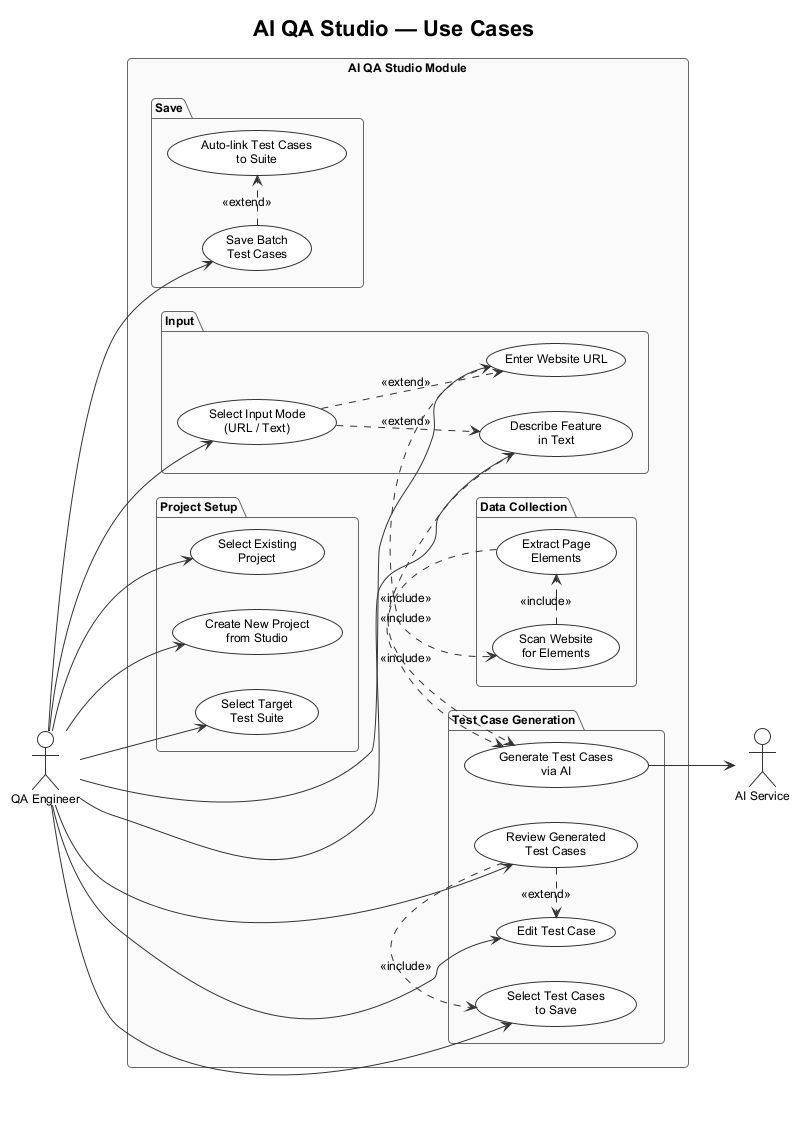

The diagram above was rendered by PlantUML. Its source (embedded in the PNG):
@startuml UC_04_AI_QA_Studio
!theme plain
skinparam handwritten false
skinparam shadowing false
skinparam roundcorner 8
skinparam ArrowColor #333333
skinparam ActorBorderColor #333333
skinparam ActorBackgroundColor #FFFFFF
skinparam UsecaseBorderColor #333333
skinparam UsecaseBackgroundColor #FFFFFF
skinparam packageBorderColor #666666
skinparam packageBackgroundColor #FAFAFA
skinparam defaultFontSize 12
skinparam defaultFontName Arial

title AI QA Studio — Use Cases

left to right direction

actor "QA Engineer" as QA
actor "AI Service" as AI

rectangle "AI QA Studio Module" {

  package "Input" {
    usecase "Select Input Mode\n(URL / Text)" as UC_MODE
    usecase "Enter Website URL" as UC_URL
    usecase "Describe Feature\nin Text" as UC_TEXT
  }

  package "Data Collection" {
    usecase "Scan Website\nfor Elements" as UC_SCAN
    usecase "Extract Page\nElements" as UC_DOM
  }

  package "Test Case Generation" {
    usecase "Generate Test Cases\nvia AI" as UC_GEN
    usecase "Review Generated\nTest Cases" as UC_REVIEW
    usecase "Edit Test Case" as UC_EDIT
    usecase "Select Test Cases\nto Save" as UC_SELECT
  }

  package "Project Setup" {
    usecase "Select Existing\nProject" as UC_SEL_PROJ
    usecase "Create New Project\nfrom Studio" as UC_NEW_PROJ
    usecase "Select Target\nTest Suite" as UC_SEL_SUITE
  }

  package "Save" {
    usecase "Save Batch\nTest Cases" as UC_SAVE
    usecase "Auto-link Test Cases\nto Suite" as UC_LINK
  }

}

QA --> UC_MODE
QA --> UC_URL
QA --> UC_TEXT
QA --> UC_REVIEW
QA --> UC_EDIT
QA --> UC_SELECT
QA --> UC_SEL_PROJ
QA --> UC_NEW_PROJ
QA --> UC_SEL_SUITE
QA --> UC_SAVE

UC_MODE ..> UC_URL  : <<extend>>
UC_MODE ..> UC_TEXT : <<extend>>

UC_URL  .> UC_SCAN : <<include>>
UC_SCAN .> UC_DOM  : <<include>>
UC_DOM  .> UC_GEN  : <<include>>
UC_TEXT .> UC_GEN  : <<include>>

UC_GEN --> AI

UC_REVIEW .> UC_EDIT   : <<extend>>
UC_REVIEW .> UC_SELECT : <<include>>

UC_SAVE .> UC_LINK : <<extend>>

@enduml